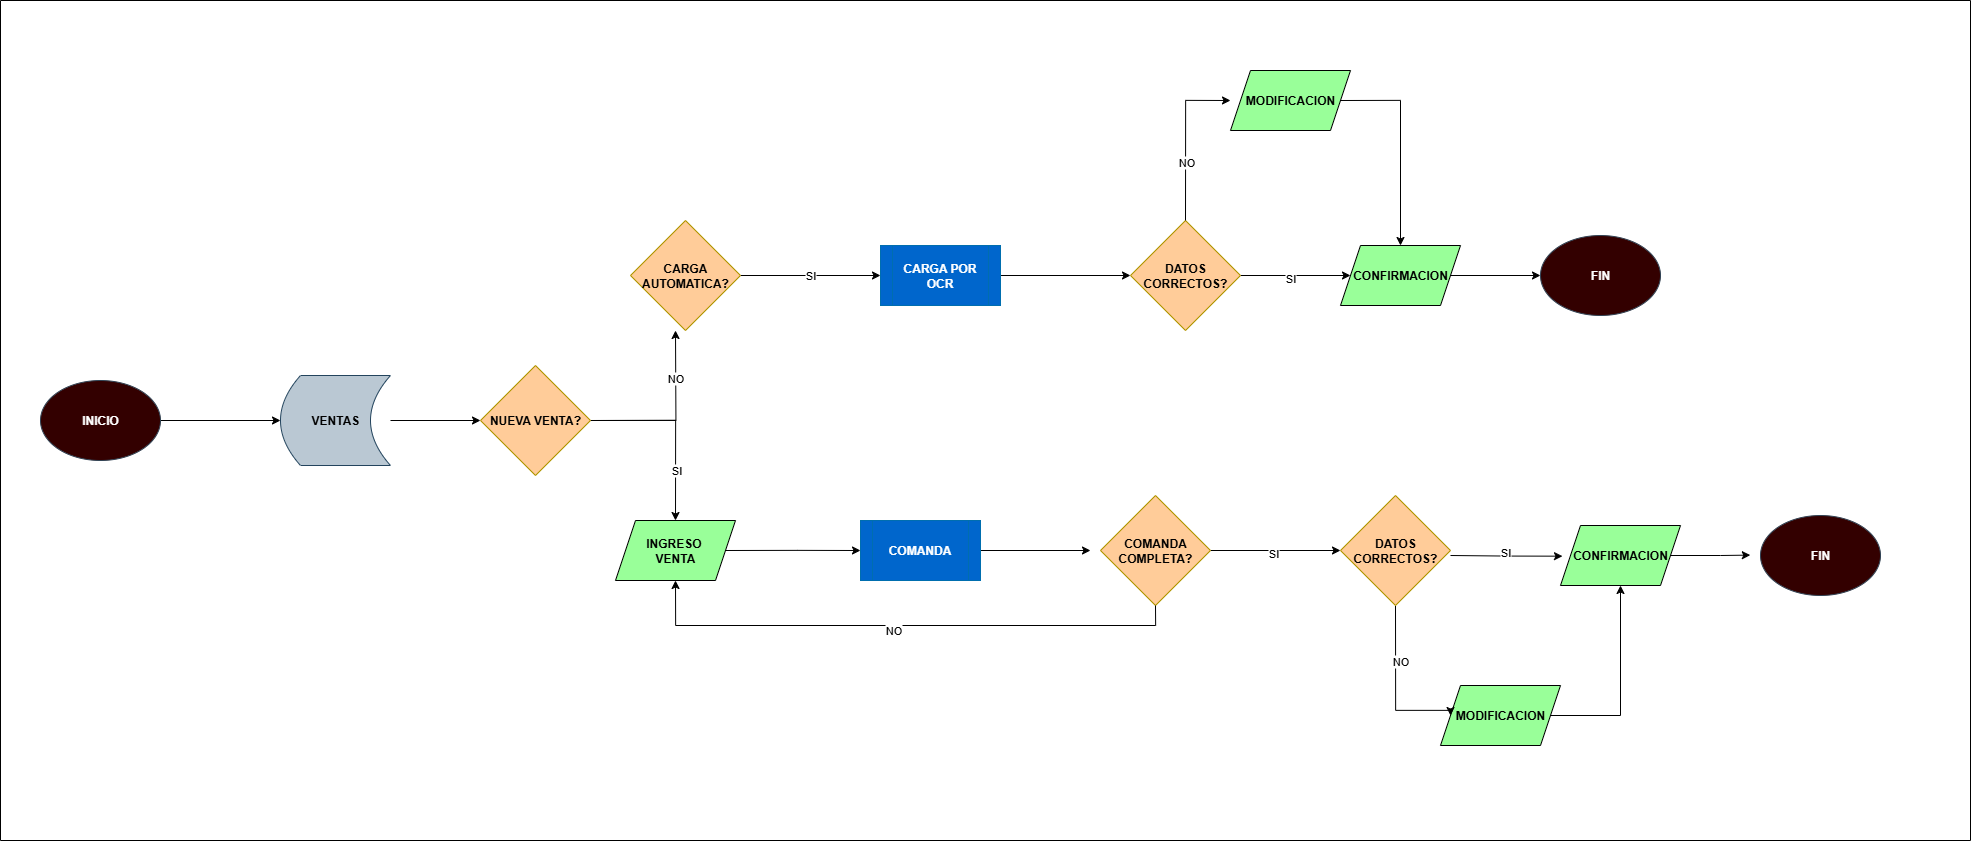

The diagram above was exported from draw.io. Its source (the exported page's mxGraphModel, read from the mxfile embedded in the PNG):
<mxGraphModel dx="3096" dy="1477" grid="1" gridSize="10" guides="1" tooltips="1" connect="1" arrows="1" fold="1" page="1" pageScale="1" pageWidth="850" pageHeight="1100" math="0" shadow="0">
  <root>
    <mxCell id="0" />
    <mxCell id="1" parent="0" />
    <mxCell id="ICKykxfM3qSU8nCjYLbr-19" style="edgeStyle=orthogonalEdgeStyle;rounded=0;orthogonalLoop=1;jettySize=auto;html=1;exitX=1;exitY=0.5;exitDx=0;exitDy=0;entryX=0;entryY=0.5;entryDx=0;entryDy=0;" parent="1" source="ICKykxfM3qSU8nCjYLbr-2" target="ICKykxfM3qSU8nCjYLbr-6" edge="1">
      <mxGeometry relative="1" as="geometry" />
    </mxCell>
    <mxCell id="ICKykxfM3qSU8nCjYLbr-2" value="&lt;b&gt;INICIO&lt;/b&gt;" style="ellipse;whiteSpace=wrap;html=1;fillColor=#330000;fontColor=#ffffff;strokeColor=#314354;" parent="1" vertex="1">
      <mxGeometry x="-50" y="430" width="120" height="80" as="geometry" />
    </mxCell>
    <mxCell id="ICKykxfM3qSU8nCjYLbr-21" style="edgeStyle=orthogonalEdgeStyle;rounded=0;orthogonalLoop=1;jettySize=auto;html=1;exitX=1;exitY=0.5;exitDx=0;exitDy=0;entryX=0.5;entryY=1;entryDx=0;entryDy=0;" parent="1" source="ICKykxfM3qSU8nCjYLbr-3" edge="1">
      <mxGeometry relative="1" as="geometry">
        <mxPoint x="585" y="380" as="targetPoint" />
      </mxGeometry>
    </mxCell>
    <mxCell id="ICKykxfM3qSU8nCjYLbr-24" value="NO" style="edgeLabel;html=1;align=center;verticalAlign=middle;resizable=0;points=[];" parent="ICKykxfM3qSU8nCjYLbr-21" vertex="1" connectable="0">
      <mxGeometry x="0.464" y="2" relative="1" as="geometry">
        <mxPoint as="offset" />
      </mxGeometry>
    </mxCell>
    <mxCell id="ICKykxfM3qSU8nCjYLbr-22" style="edgeStyle=orthogonalEdgeStyle;rounded=0;orthogonalLoop=1;jettySize=auto;html=1;exitX=1;exitY=0.5;exitDx=0;exitDy=0;entryX=0.5;entryY=0;entryDx=0;entryDy=0;" parent="1" source="ICKykxfM3qSU8nCjYLbr-3" target="ICKykxfM3qSU8nCjYLbr-5" edge="1">
      <mxGeometry relative="1" as="geometry" />
    </mxCell>
    <mxCell id="ICKykxfM3qSU8nCjYLbr-23" value="SI" style="edgeLabel;html=1;align=center;verticalAlign=middle;resizable=0;points=[];" parent="ICKykxfM3qSU8nCjYLbr-22" vertex="1" connectable="0">
      <mxGeometry x="0.4578" y="-1" relative="1" as="geometry">
        <mxPoint as="offset" />
      </mxGeometry>
    </mxCell>
    <mxCell id="ICKykxfM3qSU8nCjYLbr-3" value="&lt;b&gt;NUEVA VENTA?&lt;/b&gt;" style="rhombus;whiteSpace=wrap;html=1;fillColor=#FFCC99;fontColor=#000000;strokeColor=#B09500;" parent="1" vertex="1">
      <mxGeometry x="390" y="415" width="110" height="110" as="geometry" />
    </mxCell>
    <mxCell id="ICKykxfM3qSU8nCjYLbr-32" style="edgeStyle=orthogonalEdgeStyle;rounded=0;orthogonalLoop=1;jettySize=auto;html=1;exitX=1;exitY=0.5;exitDx=0;exitDy=0;entryX=0;entryY=0.5;entryDx=0;entryDy=0;" parent="1" source="ICKykxfM3qSU8nCjYLbr-5" edge="1">
      <mxGeometry relative="1" as="geometry">
        <mxPoint x="770" y="600" as="targetPoint" />
      </mxGeometry>
    </mxCell>
    <mxCell id="ICKykxfM3qSU8nCjYLbr-5" value="&lt;b&gt;INGRESO&amp;nbsp;&lt;/b&gt;&lt;div&gt;&lt;b&gt;VENTA&lt;/b&gt;&lt;/div&gt;" style="shape=parallelogram;perimeter=parallelogramPerimeter;whiteSpace=wrap;html=1;fixedSize=1;fillColor=#99FF99;" parent="1" vertex="1">
      <mxGeometry x="525" y="570" width="120" height="60" as="geometry" />
    </mxCell>
    <mxCell id="ICKykxfM3qSU8nCjYLbr-20" style="edgeStyle=orthogonalEdgeStyle;rounded=0;orthogonalLoop=1;jettySize=auto;html=1;exitX=1;exitY=0.5;exitDx=0;exitDy=0;entryX=0;entryY=0.5;entryDx=0;entryDy=0;" parent="1" source="ICKykxfM3qSU8nCjYLbr-6" target="ICKykxfM3qSU8nCjYLbr-3" edge="1">
      <mxGeometry relative="1" as="geometry" />
    </mxCell>
    <mxCell id="ICKykxfM3qSU8nCjYLbr-6" value="&lt;b&gt;VENTAS&lt;/b&gt;" style="shape=dataStorage;whiteSpace=wrap;html=1;fixedSize=1;fillColor=#bac8d3;strokeColor=#23445d;" parent="1" vertex="1">
      <mxGeometry x="190" y="425" width="110" height="90" as="geometry" />
    </mxCell>
    <mxCell id="ICKykxfM3qSU8nCjYLbr-42" style="edgeStyle=orthogonalEdgeStyle;rounded=0;orthogonalLoop=1;jettySize=auto;html=1;exitX=1;exitY=0.5;exitDx=0;exitDy=0;entryX=0;entryY=0.5;entryDx=0;entryDy=0;" parent="1" edge="1">
      <mxGeometry relative="1" as="geometry">
        <mxPoint x="880" y="600" as="sourcePoint" />
        <mxPoint x="1000" y="600" as="targetPoint" />
      </mxGeometry>
    </mxCell>
    <mxCell id="v7rhxwdtF4hP-Ukq1OVC-3" value="" style="swimlane;startSize=0;" parent="1" vertex="1">
      <mxGeometry x="-90" y="50" width="1970" height="840" as="geometry" />
    </mxCell>
    <mxCell id="GUgTp7nhjZ9k17Q19dxv-11" style="edgeStyle=orthogonalEdgeStyle;rounded=0;orthogonalLoop=1;jettySize=auto;html=1;exitX=1;exitY=0.5;exitDx=0;exitDy=0;" edge="1" parent="v7rhxwdtF4hP-Ukq1OVC-3" source="GUgTp7nhjZ9k17Q19dxv-1" target="ICKykxfM3qSU8nCjYLbr-4">
      <mxGeometry relative="1" as="geometry" />
    </mxCell>
    <mxCell id="GUgTp7nhjZ9k17Q19dxv-12" value="SI" style="edgeLabel;html=1;align=center;verticalAlign=middle;resizable=0;points=[];" vertex="1" connectable="0" parent="GUgTp7nhjZ9k17Q19dxv-11">
      <mxGeometry x="-0.0042" y="1" relative="1" as="geometry">
        <mxPoint as="offset" />
      </mxGeometry>
    </mxCell>
    <mxCell id="GUgTp7nhjZ9k17Q19dxv-1" value="&lt;b&gt;CARGA AUTOMATICA?&lt;/b&gt;" style="rhombus;whiteSpace=wrap;html=1;fillColor=#FFCC99;fontColor=#000000;strokeColor=#B09500;" vertex="1" parent="v7rhxwdtF4hP-Ukq1OVC-3">
      <mxGeometry x="630" y="220" width="110" height="110" as="geometry" />
    </mxCell>
    <mxCell id="GUgTp7nhjZ9k17Q19dxv-4" style="edgeStyle=orthogonalEdgeStyle;rounded=0;orthogonalLoop=1;jettySize=auto;html=1;exitX=1;exitY=0.5;exitDx=0;exitDy=0;entryX=0;entryY=0.5;entryDx=0;entryDy=0;" edge="1" parent="v7rhxwdtF4hP-Ukq1OVC-3" source="ICKykxfM3qSU8nCjYLbr-4" target="GUgTp7nhjZ9k17Q19dxv-3">
      <mxGeometry relative="1" as="geometry" />
    </mxCell>
    <mxCell id="ICKykxfM3qSU8nCjYLbr-4" value="&lt;b&gt;CARGA POR OCR&lt;/b&gt;" style="shape=process;whiteSpace=wrap;html=1;backgroundOutline=1;fillColor=#0066CC;fontColor=#ffffff;strokeColor=#006EAF;" parent="v7rhxwdtF4hP-Ukq1OVC-3" vertex="1">
      <mxGeometry x="880" y="245" width="120" height="60" as="geometry" />
    </mxCell>
    <mxCell id="GUgTp7nhjZ9k17Q19dxv-6" style="edgeStyle=orthogonalEdgeStyle;rounded=0;orthogonalLoop=1;jettySize=auto;html=1;exitX=1;exitY=0.5;exitDx=0;exitDy=0;" edge="1" parent="v7rhxwdtF4hP-Ukq1OVC-3" source="GUgTp7nhjZ9k17Q19dxv-3" target="GUgTp7nhjZ9k17Q19dxv-5">
      <mxGeometry relative="1" as="geometry" />
    </mxCell>
    <mxCell id="GUgTp7nhjZ9k17Q19dxv-10" value="SI" style="edgeLabel;html=1;align=center;verticalAlign=middle;resizable=0;points=[];" vertex="1" connectable="0" parent="GUgTp7nhjZ9k17Q19dxv-6">
      <mxGeometry x="-0.1141" y="-2" relative="1" as="geometry">
        <mxPoint as="offset" />
      </mxGeometry>
    </mxCell>
    <mxCell id="GUgTp7nhjZ9k17Q19dxv-3" value="&lt;b&gt;DATOS CORRECTOS?&lt;/b&gt;" style="rhombus;whiteSpace=wrap;html=1;fillColor=#FFCC99;fontColor=#000000;strokeColor=#B09500;" vertex="1" parent="v7rhxwdtF4hP-Ukq1OVC-3">
      <mxGeometry x="1130" y="220" width="110" height="110" as="geometry" />
    </mxCell>
    <mxCell id="GUgTp7nhjZ9k17Q19dxv-9" style="edgeStyle=orthogonalEdgeStyle;rounded=0;orthogonalLoop=1;jettySize=auto;html=1;exitX=1;exitY=0.5;exitDx=0;exitDy=0;entryX=0;entryY=0.5;entryDx=0;entryDy=0;" edge="1" parent="v7rhxwdtF4hP-Ukq1OVC-3" source="GUgTp7nhjZ9k17Q19dxv-5" target="GUgTp7nhjZ9k17Q19dxv-7">
      <mxGeometry relative="1" as="geometry" />
    </mxCell>
    <mxCell id="GUgTp7nhjZ9k17Q19dxv-5" value="&lt;b&gt;CONFIRMACION&lt;/b&gt;" style="shape=parallelogram;perimeter=parallelogramPerimeter;whiteSpace=wrap;html=1;fixedSize=1;fillColor=#99FF99;" vertex="1" parent="v7rhxwdtF4hP-Ukq1OVC-3">
      <mxGeometry x="1340" y="245" width="120" height="60" as="geometry" />
    </mxCell>
    <mxCell id="GUgTp7nhjZ9k17Q19dxv-7" value="&lt;b&gt;FIN&lt;/b&gt;" style="ellipse;whiteSpace=wrap;html=1;fillColor=#330000;fontColor=#ffffff;strokeColor=#314354;" vertex="1" parent="v7rhxwdtF4hP-Ukq1OVC-3">
      <mxGeometry x="1540" y="235" width="120" height="80" as="geometry" />
    </mxCell>
    <mxCell id="GUgTp7nhjZ9k17Q19dxv-16" style="edgeStyle=orthogonalEdgeStyle;rounded=0;orthogonalLoop=1;jettySize=auto;html=1;exitX=1;exitY=0.5;exitDx=0;exitDy=0;entryX=0.5;entryY=0;entryDx=0;entryDy=0;" edge="1" parent="v7rhxwdtF4hP-Ukq1OVC-3" source="GUgTp7nhjZ9k17Q19dxv-13" target="GUgTp7nhjZ9k17Q19dxv-5">
      <mxGeometry relative="1" as="geometry">
        <Array as="points">
          <mxPoint x="1400" y="100" />
        </Array>
      </mxGeometry>
    </mxCell>
    <mxCell id="GUgTp7nhjZ9k17Q19dxv-13" value="&lt;b&gt;MODIFICACION&lt;/b&gt;" style="shape=parallelogram;perimeter=parallelogramPerimeter;whiteSpace=wrap;html=1;fixedSize=1;fillColor=#99FF99;" vertex="1" parent="v7rhxwdtF4hP-Ukq1OVC-3">
      <mxGeometry x="1230" y="70" width="120" height="60" as="geometry" />
    </mxCell>
    <mxCell id="GUgTp7nhjZ9k17Q19dxv-14" style="edgeStyle=orthogonalEdgeStyle;rounded=0;orthogonalLoop=1;jettySize=auto;html=1;exitX=0.5;exitY=0;exitDx=0;exitDy=0;entryX=0;entryY=0.5;entryDx=0;entryDy=0;entryPerimeter=0;" edge="1" parent="v7rhxwdtF4hP-Ukq1OVC-3" source="GUgTp7nhjZ9k17Q19dxv-3" target="GUgTp7nhjZ9k17Q19dxv-13">
      <mxGeometry relative="1" as="geometry" />
    </mxCell>
    <mxCell id="GUgTp7nhjZ9k17Q19dxv-15" value="NO" style="edgeLabel;html=1;align=center;verticalAlign=middle;resizable=0;points=[];" vertex="1" connectable="0" parent="GUgTp7nhjZ9k17Q19dxv-14">
      <mxGeometry x="-0.2618" relative="1" as="geometry">
        <mxPoint y="1" as="offset" />
      </mxGeometry>
    </mxCell>
    <mxCell id="GUgTp7nhjZ9k17Q19dxv-17" value="&lt;b&gt;COMANDA&lt;/b&gt;" style="shape=process;whiteSpace=wrap;html=1;backgroundOutline=1;fillColor=#0066CC;fontColor=#ffffff;strokeColor=#006EAF;" vertex="1" parent="v7rhxwdtF4hP-Ukq1OVC-3">
      <mxGeometry x="860" y="520" width="120" height="60" as="geometry" />
    </mxCell>
    <mxCell id="GUgTp7nhjZ9k17Q19dxv-26" style="edgeStyle=orthogonalEdgeStyle;rounded=0;orthogonalLoop=1;jettySize=auto;html=1;exitX=1;exitY=0.5;exitDx=0;exitDy=0;entryX=0;entryY=0.5;entryDx=0;entryDy=0;" edge="1" parent="v7rhxwdtF4hP-Ukq1OVC-3" source="GUgTp7nhjZ9k17Q19dxv-18" target="GUgTp7nhjZ9k17Q19dxv-25">
      <mxGeometry relative="1" as="geometry" />
    </mxCell>
    <mxCell id="GUgTp7nhjZ9k17Q19dxv-27" value="SI" style="edgeLabel;html=1;align=center;verticalAlign=middle;resizable=0;points=[];" vertex="1" connectable="0" parent="GUgTp7nhjZ9k17Q19dxv-26">
      <mxGeometry x="-0.0342" y="-2" relative="1" as="geometry">
        <mxPoint x="-1" as="offset" />
      </mxGeometry>
    </mxCell>
    <mxCell id="GUgTp7nhjZ9k17Q19dxv-18" value="&lt;b&gt;COMANDA COMPLETA?&lt;/b&gt;" style="rhombus;whiteSpace=wrap;html=1;fillColor=#FFCC99;fontColor=#000000;strokeColor=#B09500;" vertex="1" parent="v7rhxwdtF4hP-Ukq1OVC-3">
      <mxGeometry x="1100" y="495" width="110" height="110" as="geometry" />
    </mxCell>
    <mxCell id="GUgTp7nhjZ9k17Q19dxv-20" value="&lt;b&gt;CONFIRMACION&lt;/b&gt;" style="shape=parallelogram;perimeter=parallelogramPerimeter;whiteSpace=wrap;html=1;fixedSize=1;fillColor=#99FF99;" vertex="1" parent="v7rhxwdtF4hP-Ukq1OVC-3">
      <mxGeometry x="1560" y="525" width="120" height="60" as="geometry" />
    </mxCell>
    <mxCell id="ICKykxfM3qSU8nCjYLbr-18" value="&lt;b&gt;FIN&lt;/b&gt;" style="ellipse;whiteSpace=wrap;html=1;fillColor=#330000;fontColor=#ffffff;strokeColor=#314354;" parent="v7rhxwdtF4hP-Ukq1OVC-3" vertex="1">
      <mxGeometry x="1760" y="515" width="120" height="80" as="geometry" />
    </mxCell>
    <mxCell id="GUgTp7nhjZ9k17Q19dxv-22" value="&lt;b&gt;MODIFICACION&lt;/b&gt;" style="shape=parallelogram;perimeter=parallelogramPerimeter;whiteSpace=wrap;html=1;fixedSize=1;fillColor=#99FF99;" vertex="1" parent="v7rhxwdtF4hP-Ukq1OVC-3">
      <mxGeometry x="1440" y="685" width="120" height="60" as="geometry" />
    </mxCell>
    <mxCell id="ICKykxfM3qSU8nCjYLbr-44" style="edgeStyle=orthogonalEdgeStyle;rounded=0;orthogonalLoop=1;jettySize=auto;html=1;exitX=1;exitY=0.5;exitDx=0;exitDy=0;entryX=0.018;entryY=0.563;entryDx=0;entryDy=0;entryPerimeter=0;" parent="v7rhxwdtF4hP-Ukq1OVC-3" edge="1">
      <mxGeometry relative="1" as="geometry">
        <mxPoint x="1450" y="555" as="sourcePoint" />
        <mxPoint x="1561.98" y="555.6700000000001" as="targetPoint" />
      </mxGeometry>
    </mxCell>
    <mxCell id="GUgTp7nhjZ9k17Q19dxv-19" value="SI" style="edgeLabel;html=1;align=center;verticalAlign=middle;resizable=0;points=[];" vertex="1" connectable="0" parent="ICKykxfM3qSU8nCjYLbr-44">
      <mxGeometry x="-0.0436" y="5" relative="1" as="geometry">
        <mxPoint x="-1" as="offset" />
      </mxGeometry>
    </mxCell>
    <mxCell id="GUgTp7nhjZ9k17Q19dxv-21" style="edgeStyle=orthogonalEdgeStyle;rounded=0;orthogonalLoop=1;jettySize=auto;html=1;exitX=1;exitY=0.5;exitDx=0;exitDy=0;entryX=-0.085;entryY=0.495;entryDx=0;entryDy=0;entryPerimeter=0;" edge="1" parent="v7rhxwdtF4hP-Ukq1OVC-3" source="GUgTp7nhjZ9k17Q19dxv-20" target="ICKykxfM3qSU8nCjYLbr-18">
      <mxGeometry relative="1" as="geometry" />
    </mxCell>
    <mxCell id="GUgTp7nhjZ9k17Q19dxv-24" style="edgeStyle=orthogonalEdgeStyle;rounded=0;orthogonalLoop=1;jettySize=auto;html=1;exitX=1;exitY=0.5;exitDx=0;exitDy=0;entryX=0.5;entryY=1;entryDx=0;entryDy=0;" edge="1" parent="v7rhxwdtF4hP-Ukq1OVC-3" source="GUgTp7nhjZ9k17Q19dxv-22" target="GUgTp7nhjZ9k17Q19dxv-20">
      <mxGeometry relative="1" as="geometry">
        <Array as="points">
          <mxPoint x="1620" y="715" />
        </Array>
      </mxGeometry>
    </mxCell>
    <mxCell id="GUgTp7nhjZ9k17Q19dxv-30" style="edgeStyle=orthogonalEdgeStyle;rounded=0;orthogonalLoop=1;jettySize=auto;html=1;exitX=0.5;exitY=1;exitDx=0;exitDy=0;entryX=0;entryY=0.5;entryDx=0;entryDy=0;" edge="1" parent="v7rhxwdtF4hP-Ukq1OVC-3" source="GUgTp7nhjZ9k17Q19dxv-25" target="GUgTp7nhjZ9k17Q19dxv-22">
      <mxGeometry relative="1" as="geometry">
        <Array as="points">
          <mxPoint x="1395" y="710" />
          <mxPoint x="1450" y="710" />
        </Array>
      </mxGeometry>
    </mxCell>
    <mxCell id="GUgTp7nhjZ9k17Q19dxv-31" value="NO" style="edgeLabel;html=1;align=center;verticalAlign=middle;resizable=0;points=[];" vertex="1" connectable="0" parent="GUgTp7nhjZ9k17Q19dxv-30">
      <mxGeometry x="-0.3508" y="3" relative="1" as="geometry">
        <mxPoint as="offset" />
      </mxGeometry>
    </mxCell>
    <mxCell id="GUgTp7nhjZ9k17Q19dxv-25" value="&lt;b&gt;DATOS CORRECTOS?&lt;/b&gt;" style="rhombus;whiteSpace=wrap;html=1;fillColor=#FFCC99;fontColor=#000000;strokeColor=#B09500;" vertex="1" parent="v7rhxwdtF4hP-Ukq1OVC-3">
      <mxGeometry x="1340" y="495" width="110" height="110" as="geometry" />
    </mxCell>
    <mxCell id="GUgTp7nhjZ9k17Q19dxv-28" style="edgeStyle=orthogonalEdgeStyle;rounded=0;orthogonalLoop=1;jettySize=auto;html=1;exitX=0.5;exitY=1;exitDx=0;exitDy=0;entryX=0.5;entryY=1;entryDx=0;entryDy=0;" edge="1" parent="1" source="GUgTp7nhjZ9k17Q19dxv-18" target="ICKykxfM3qSU8nCjYLbr-5">
      <mxGeometry relative="1" as="geometry" />
    </mxCell>
    <mxCell id="GUgTp7nhjZ9k17Q19dxv-29" value="NO" style="edgeLabel;html=1;align=center;verticalAlign=middle;resizable=0;points=[];" vertex="1" connectable="0" parent="GUgTp7nhjZ9k17Q19dxv-28">
      <mxGeometry x="0.0357" y="4" relative="1" as="geometry">
        <mxPoint x="-1" as="offset" />
      </mxGeometry>
    </mxCell>
  </root>
</mxGraphModel>